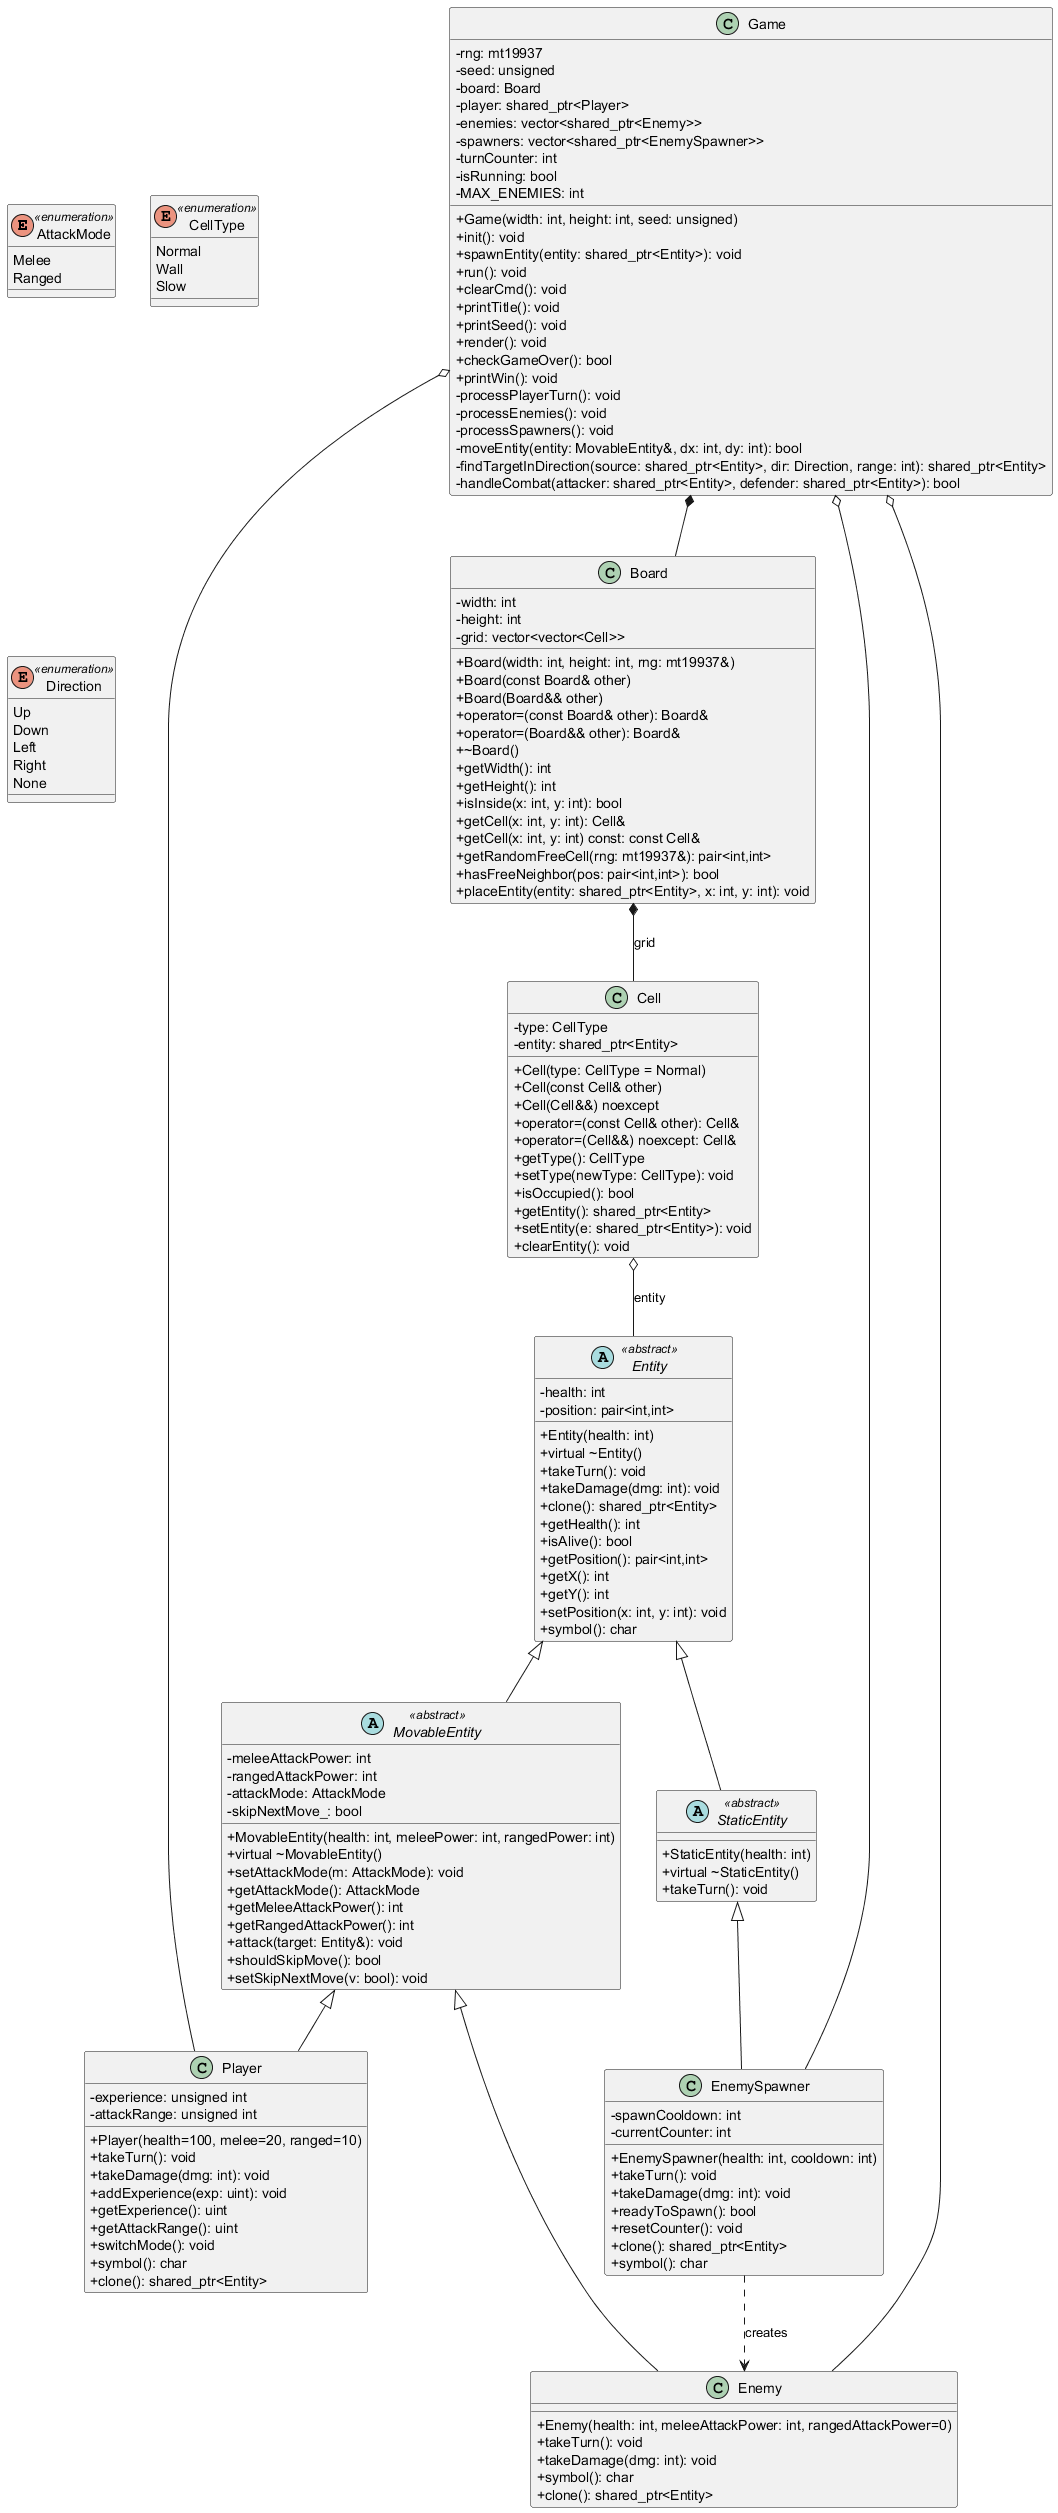

The diagram above was rendered by PlantUML. Its source (embedded in the PNG):
@startuml UML
skinparam shadowing false
skinparam classAttributeIconSize 0

' ================== ENUMS ==================
enum AttackMode <<enumeration>> {
    Melee
    Ranged
}

enum CellType <<enumeration>> {
    Normal
    Wall
    Slow
}

enum Direction <<enumeration>> {
    Up
    Down
    Left
    Right
    None
}

' ================== BASE ABSTRACT CLASSES ==================
abstract class "Entity" <<abstract>> {
    - health: int
    - position: pair<int,int>
    + Entity(health: int)
    + virtual ~Entity()
    + takeTurn(): void
    + takeDamage(dmg: int): void
    + clone(): shared_ptr<Entity>
    + getHealth(): int
    + isAlive(): bool
    + getPosition(): pair<int,int>
    + getX(): int
    + getY(): int
    + setPosition(x: int, y: int): void
    + symbol(): char
}

abstract class "MovableEntity" <<abstract>> {
    - meleeAttackPower: int
    - rangedAttackPower: int
    - attackMode: AttackMode
    - skipNextMove_: bool
    + MovableEntity(health: int, meleePower: int, rangedPower: int)
    + virtual ~MovableEntity()
    + setAttackMode(m: AttackMode): void
    + getAttackMode(): AttackMode
    + getMeleeAttackPower(): int
    + getRangedAttackPower(): int
    + attack(target: Entity&): void
    + shouldSkipMove(): bool
    + setSkipNextMove(v: bool): void
}

abstract class "StaticEntity" <<abstract>> {
    + StaticEntity(health: int)
    + virtual ~StaticEntity()
    + takeTurn(): void
}

"Entity" <|-- "MovableEntity"
"Entity" <|-- "StaticEntity"

' ================== DERIVED CLASSES ==================
class "Player" {
    - experience: unsigned int
    - attackRange: unsigned int
    + Player(health=100, melee=20, ranged=10)
    + takeTurn(): void
    + takeDamage(dmg: int): void
    + addExperience(exp: uint): void
    + getExperience(): uint
    + getAttackRange(): uint
    + switchMode(): void
    + symbol(): char
    + clone(): shared_ptr<Entity>
}

class "Enemy" {
    + Enemy(health: int, meleeAttackPower: int, rangedAttackPower=0)
    + takeTurn(): void
    + takeDamage(dmg: int): void
    + symbol(): char
    + clone(): shared_ptr<Entity>
}

class "EnemySpawner" {
    - spawnCooldown: int
    - currentCounter: int
    + EnemySpawner(health: int, cooldown: int)
    + takeTurn(): void
    + takeDamage(dmg: int): void
    + readyToSpawn(): bool
    + resetCounter(): void
    + clone(): shared_ptr<Entity>
    + symbol(): char
}

"MovableEntity" <|-- "Player"
"MovableEntity" <|-- "Enemy"
"StaticEntity" <|-- "EnemySpawner"

' ================== FIELD CLASSES ==================
class "Cell" {
    - type: CellType
    - entity: shared_ptr<Entity>
    + Cell(type: CellType = Normal)
    + Cell(const Cell& other)
    + Cell(Cell&&) noexcept
    + operator=(const Cell& other): Cell&
    + operator=(Cell&&) noexcept: Cell&
    + getType(): CellType
    + setType(newType: CellType): void
    + isOccupied(): bool
    + getEntity(): shared_ptr<Entity>
    + setEntity(e: shared_ptr<Entity>): void
    + clearEntity(): void
}

class "Board" {
    - width: int
    - height: int
    - grid: vector<vector<Cell>>
    + Board(width: int, height: int, rng: mt19937&)
    + Board(const Board& other)
    + Board(Board&& other)
    + operator=(const Board& other): Board&
    + operator=(Board&& other): Board&
    + ~Board()
    + getWidth(): int
    + getHeight(): int
    + isInside(x: int, y: int): bool
    + getCell(x: int, y: int): Cell&
    + getCell(x: int, y: int) const: const Cell&
    + getRandomFreeCell(rng: mt19937&): pair<int,int>
    + hasFreeNeighbor(pos: pair<int,int>): bool
    + placeEntity(entity: shared_ptr<Entity>, x: int, y: int): void
}

' ================== GAME CORE ==================
class "Game" {
    - rng: mt19937
    - seed: unsigned
    - board: Board
    - player: shared_ptr<Player>
    - enemies: vector<shared_ptr<Enemy>>
    - spawners: vector<shared_ptr<EnemySpawner>>
    - turnCounter: int
    - isRunning: bool
    - MAX_ENEMIES: int
    + Game(width: int, height: int, seed: unsigned)
    + init(): void
    + spawnEntity(entity: shared_ptr<Entity>): void
    + run(): void
    + clearCmd(): void
    + printTitle(): void
    + printSeed(): void
    + render(): void
    + checkGameOver(): bool
    + printWin(): void
    - processPlayerTurn(): void
    - processEnemies(): void
    - processSpawners(): void
    - moveEntity(entity: MovableEntity&, dx: int, dy: int): bool
    - findTargetInDirection(source: shared_ptr<Entity>, dir: Direction, range: int): shared_ptr<Entity>
    - handleCombat(attacker: shared_ptr<Entity>, defender: shared_ptr<Entity>): bool
}

' ================== RELATIONSHIPS ==================
"Board" *-- "Cell" : grid
"Cell" o-- "Entity" : entity
"Game" *-- "Board"
"Game" o-- "Player"
"Game" o-- "Enemy"
"Game" o-- "EnemySpawner"
"EnemySpawner" ..> "Enemy" : creates

@enduml